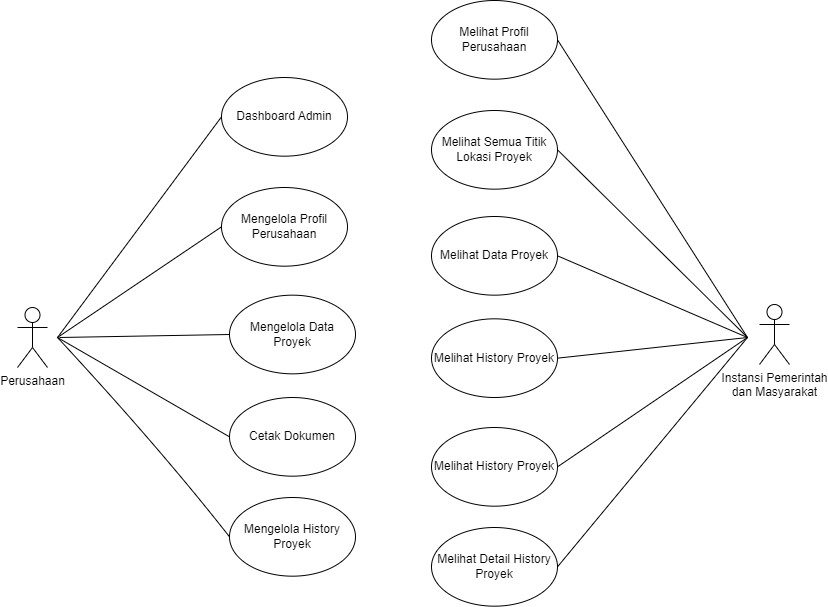

The diagram above was exported from draw.io. Its source (the exported page's mxGraphModel, read from the mxfile embedded in the PNG):
<mxGraphModel dx="1674" dy="784" grid="1" gridSize="10" guides="1" tooltips="1" connect="1" arrows="1" fold="1" page="1" pageScale="1" pageWidth="827" pageHeight="1169" math="0" shadow="0">
  <root>
    <mxCell id="0" />
    <mxCell id="1" parent="0" />
    <mxCell id="VxK4BD-lxm1Izwc-z9EC-10" value="Perusahaan" style="shape=umlActor;verticalLabelPosition=bottom;verticalAlign=top;html=1;outlineConnect=0;" parent="1" vertex="1">
      <mxGeometry x="28" y="470" width="30" height="60" as="geometry" />
    </mxCell>
    <mxCell id="VxK4BD-lxm1Izwc-z9EC-11" value="Dashboard Admin" style="ellipse;whiteSpace=wrap;html=1;" parent="1" vertex="1">
      <mxGeometry x="232" y="240" width="126" height="78.67" as="geometry" />
    </mxCell>
    <mxCell id="VxK4BD-lxm1Izwc-z9EC-12" value="Mengelola Profil Perusahaan" style="ellipse;whiteSpace=wrap;html=1;" parent="1" vertex="1">
      <mxGeometry x="232" y="350" width="126" height="78.67" as="geometry" />
    </mxCell>
    <mxCell id="VxK4BD-lxm1Izwc-z9EC-13" value="Cetak Dokumen" style="ellipse;whiteSpace=wrap;html=1;" parent="1" vertex="1">
      <mxGeometry x="240" y="560" width="126" height="78.67" as="geometry" />
    </mxCell>
    <mxCell id="VxK4BD-lxm1Izwc-z9EC-14" value="" style="endArrow=none;html=1;rounded=0;fontSize=12;startSize=8;endSize=8;curved=1;entryX=0;entryY=0.5;entryDx=0;entryDy=0;endFill=0;" parent="1" target="VxK4BD-lxm1Izwc-z9EC-13" edge="1">
      <mxGeometry width="50" height="50" relative="1" as="geometry">
        <mxPoint x="68" y="500" as="sourcePoint" />
        <mxPoint x="468" y="410" as="targetPoint" />
      </mxGeometry>
    </mxCell>
    <mxCell id="VxK4BD-lxm1Izwc-z9EC-15" value="" style="endArrow=none;html=1;rounded=0;fontSize=12;startSize=8;endSize=8;curved=1;entryX=0;entryY=0.5;entryDx=0;entryDy=0;endFill=0;" parent="1" target="VxK4BD-lxm1Izwc-z9EC-12" edge="1">
      <mxGeometry width="50" height="50" relative="1" as="geometry">
        <mxPoint x="68" y="500" as="sourcePoint" />
        <mxPoint x="242" y="579" as="targetPoint" />
      </mxGeometry>
    </mxCell>
    <mxCell id="VxK4BD-lxm1Izwc-z9EC-16" value="" style="endArrow=none;html=1;rounded=0;fontSize=12;startSize=8;endSize=8;curved=1;entryX=0;entryY=0.5;entryDx=0;entryDy=0;endFill=0;" parent="1" target="VxK4BD-lxm1Izwc-z9EC-11" edge="1">
      <mxGeometry width="50" height="50" relative="1" as="geometry">
        <mxPoint x="68" y="500" as="sourcePoint" />
        <mxPoint x="252" y="589" as="targetPoint" />
      </mxGeometry>
    </mxCell>
    <mxCell id="VxK4BD-lxm1Izwc-z9EC-17" value="Mengelola History Proyek" style="ellipse;whiteSpace=wrap;html=1;" parent="1" vertex="1">
      <mxGeometry x="240" y="660" width="126" height="78.67" as="geometry" />
    </mxCell>
    <mxCell id="VxK4BD-lxm1Izwc-z9EC-18" value="" style="endArrow=none;html=1;rounded=0;fontSize=12;startSize=8;endSize=8;curved=1;entryX=0;entryY=0.5;entryDx=0;entryDy=0;endFill=0;" parent="1" target="VxK4BD-lxm1Izwc-z9EC-17" edge="1">
      <mxGeometry width="50" height="50" relative="1" as="geometry">
        <mxPoint x="68" y="500" as="sourcePoint" />
        <mxPoint x="242" y="565" as="targetPoint" />
        <Array as="points">
          <mxPoint x="170" y="610" />
        </Array>
      </mxGeometry>
    </mxCell>
    <mxCell id="HezH5dZp3xmXI_qzjblF-1" value="Instansi Pemerintah&lt;div&gt;dan Masyarakat&lt;/div&gt;" style="shape=umlActor;verticalLabelPosition=bottom;verticalAlign=top;html=1;outlineConnect=0;" parent="1" vertex="1">
      <mxGeometry x="770" y="467.00000000000006" width="30" height="60" as="geometry" />
    </mxCell>
    <mxCell id="HezH5dZp3xmXI_qzjblF-2" value="Melihat Profil Perusahaan" style="ellipse;whiteSpace=wrap;html=1;" parent="1" vertex="1">
      <mxGeometry x="442" y="162.99" width="126" height="78.67" as="geometry" />
    </mxCell>
    <mxCell id="HezH5dZp3xmXI_qzjblF-3" value="Melihat Semua Titik Lokasi Proyek" style="ellipse;whiteSpace=wrap;html=1;" parent="1" vertex="1">
      <mxGeometry x="442" y="272.99" width="126" height="78.67" as="geometry" />
    </mxCell>
    <mxCell id="HezH5dZp3xmXI_qzjblF-4" value="Melihat Data Proyek" style="ellipse;whiteSpace=wrap;html=1;" parent="1" vertex="1">
      <mxGeometry x="442" y="378.99" width="126" height="78.67" as="geometry" />
    </mxCell>
    <mxCell id="HezH5dZp3xmXI_qzjblF-5" value="" style="endArrow=none;html=1;rounded=0;fontSize=12;startSize=8;endSize=8;curved=1;entryX=1;entryY=0.5;entryDx=0;entryDy=0;endFill=0;" parent="1" target="HezH5dZp3xmXI_qzjblF-4" edge="1">
      <mxGeometry width="50" height="50" relative="1" as="geometry">
        <mxPoint x="758" y="500" as="sourcePoint" />
        <mxPoint x="678" y="350" as="targetPoint" />
      </mxGeometry>
    </mxCell>
    <mxCell id="HezH5dZp3xmXI_qzjblF-6" value="" style="endArrow=none;html=1;rounded=0;fontSize=12;startSize=8;endSize=8;curved=1;entryX=1;entryY=0.5;entryDx=0;entryDy=0;endFill=0;" parent="1" target="HezH5dZp3xmXI_qzjblF-3" edge="1">
      <mxGeometry width="50" height="50" relative="1" as="geometry">
        <mxPoint x="758" y="500" as="sourcePoint" />
        <mxPoint x="452" y="519" as="targetPoint" />
      </mxGeometry>
    </mxCell>
    <mxCell id="HezH5dZp3xmXI_qzjblF-7" value="" style="endArrow=none;html=1;rounded=0;fontSize=12;startSize=8;endSize=8;curved=1;entryX=1;entryY=0.5;entryDx=0;entryDy=0;startArrow=none;startFill=0;endFill=0;" parent="1" target="HezH5dZp3xmXI_qzjblF-2" edge="1">
      <mxGeometry width="50" height="50" relative="1" as="geometry">
        <mxPoint x="758" y="500" as="sourcePoint" />
        <mxPoint x="761.9999999999945" y="290.0049999999998" as="targetPoint" />
      </mxGeometry>
    </mxCell>
    <mxCell id="HezH5dZp3xmXI_qzjblF-8" value="Melihat History Proyek" style="ellipse;whiteSpace=wrap;html=1;" parent="1" vertex="1">
      <mxGeometry x="442" y="590" width="126" height="78.67" as="geometry" />
    </mxCell>
    <mxCell id="HezH5dZp3xmXI_qzjblF-9" value="" style="endArrow=none;html=1;rounded=0;fontSize=12;startSize=8;endSize=8;curved=1;entryX=1;entryY=0.5;entryDx=0;entryDy=0;endFill=0;" parent="1" target="HezH5dZp3xmXI_qzjblF-8" edge="1">
      <mxGeometry width="50" height="50" relative="1" as="geometry">
        <mxPoint x="758" y="500" as="sourcePoint" />
        <mxPoint x="452" y="505" as="targetPoint" />
      </mxGeometry>
    </mxCell>
    <mxCell id="HezH5dZp3xmXI_qzjblF-10" value="Melihat Detail History Proyek" style="ellipse;whiteSpace=wrap;html=1;" parent="1" vertex="1">
      <mxGeometry x="442" y="690" width="126" height="78.67" as="geometry" />
    </mxCell>
    <mxCell id="HezH5dZp3xmXI_qzjblF-11" value="" style="endArrow=none;html=1;rounded=0;fontSize=12;startSize=8;endSize=8;curved=1;entryX=1;entryY=0.5;entryDx=0;entryDy=0;endFill=0;" parent="1" target="HezH5dZp3xmXI_qzjblF-10" edge="1">
      <mxGeometry width="50" height="50" relative="1" as="geometry">
        <mxPoint x="758" y="500" as="sourcePoint" />
        <mxPoint x="432" y="699" as="targetPoint" />
      </mxGeometry>
    </mxCell>
    <mxCell id="IpITxktOg5z2mOoFqkWT-1" value="Mengelola Data Proyek" style="ellipse;whiteSpace=wrap;html=1;" parent="1" vertex="1">
      <mxGeometry x="240" y="457.66" width="126" height="78.67" as="geometry" />
    </mxCell>
    <mxCell id="IpITxktOg5z2mOoFqkWT-2" value="" style="endArrow=none;html=1;rounded=0;entryX=0;entryY=0.5;entryDx=0;entryDy=0;endFill=0;" parent="1" target="IpITxktOg5z2mOoFqkWT-1" edge="1">
      <mxGeometry width="50" height="50" relative="1" as="geometry">
        <mxPoint x="70" y="500" as="sourcePoint" />
        <mxPoint x="440" y="450" as="targetPoint" />
      </mxGeometry>
    </mxCell>
    <mxCell id="1VsR-dttDotJdhheXRXk-1" value="Melihat History Proyek" style="ellipse;whiteSpace=wrap;html=1;" parent="1" vertex="1">
      <mxGeometry x="442" y="481.33" width="126" height="78.67" as="geometry" />
    </mxCell>
    <mxCell id="1VsR-dttDotJdhheXRXk-2" value="" style="endArrow=none;html=1;rounded=0;fontSize=12;startSize=8;endSize=8;curved=1;entryX=1;entryY=0.5;entryDx=0;entryDy=0;endFill=0;" parent="1" target="1VsR-dttDotJdhheXRXk-1" edge="1">
      <mxGeometry width="50" height="50" relative="1" as="geometry">
        <mxPoint x="758" y="500" as="sourcePoint" />
        <mxPoint x="452" y="415" as="targetPoint" />
      </mxGeometry>
    </mxCell>
  </root>
</mxGraphModel>